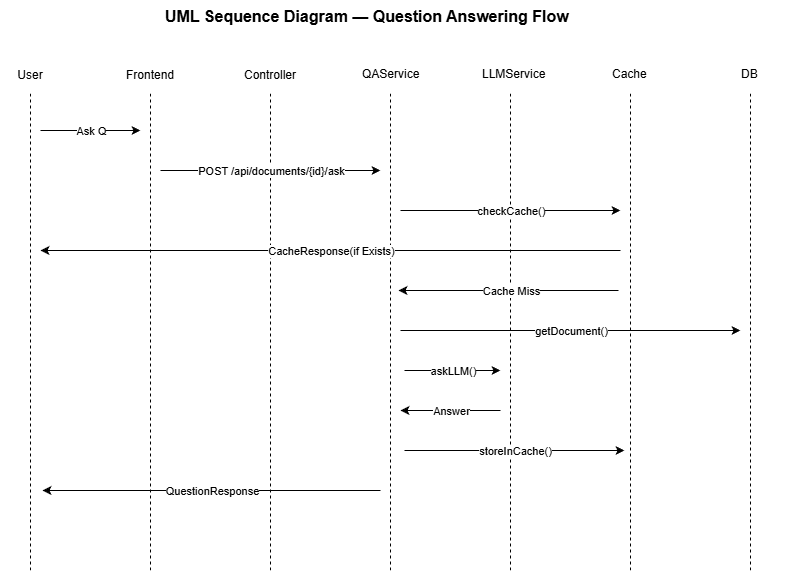

The diagram above was exported from draw.io. Its source (the exported page's mxGraphModel, read from the mxfile embedded in the PNG):
<mxGraphModel dx="1426" dy="743" grid="1" gridSize="10" guides="1" tooltips="1" connect="1" arrows="1" fold="1" page="1" pageScale="1" pageWidth="827" pageHeight="1169" math="0" shadow="0">
  <root>
    <mxCell id="0" />
    <mxCell id="1" parent="0" />
    <mxCell id="dlbubtfdDnh4jDdLZAZT-2" edge="1" parent="1" style="endArrow=none;dashed=1;html=1;rounded=0;" value="">
      <mxGeometry height="50" relative="1" width="50" as="geometry">
        <mxPoint x="68" y="640" as="sourcePoint" />
        <mxPoint x="68" y="160" as="targetPoint" />
      </mxGeometry>
    </mxCell>
    <mxCell id="dlbubtfdDnh4jDdLZAZT-3" parent="1" style="text;html=1;whiteSpace=wrap;strokeColor=none;fillColor=none;align=center;verticalAlign=middle;rounded=0;" value="User" vertex="1">
      <mxGeometry height="30" width="60" x="38" y="130" as="geometry" />
    </mxCell>
    <mxCell id="dlbubtfdDnh4jDdLZAZT-4" edge="1" parent="1" style="endArrow=none;dashed=1;html=1;rounded=0;" value="">
      <mxGeometry height="50" relative="1" width="50" as="geometry">
        <mxPoint x="188" y="640" as="sourcePoint" />
        <mxPoint x="188" y="160" as="targetPoint" />
      </mxGeometry>
    </mxCell>
    <mxCell id="dlbubtfdDnh4jDdLZAZT-5" parent="1" style="text;html=1;whiteSpace=wrap;strokeColor=none;fillColor=none;align=center;verticalAlign=middle;rounded=0;" value="Frontend" vertex="1">
      <mxGeometry height="30" width="60" x="158" y="130" as="geometry" />
    </mxCell>
    <mxCell id="dlbubtfdDnh4jDdLZAZT-6" edge="1" parent="1" style="endArrow=none;dashed=1;html=1;rounded=0;" value="">
      <mxGeometry height="50" relative="1" width="50" as="geometry">
        <mxPoint x="308" y="640" as="sourcePoint" />
        <mxPoint x="308" y="160" as="targetPoint" />
      </mxGeometry>
    </mxCell>
    <mxCell id="dlbubtfdDnh4jDdLZAZT-7" parent="1" style="text;html=1;whiteSpace=wrap;strokeColor=none;fillColor=none;align=center;verticalAlign=middle;rounded=0;" value="Controller" vertex="1">
      <mxGeometry height="30" width="60" x="278" y="130" as="geometry" />
    </mxCell>
    <mxCell id="dlbubtfdDnh4jDdLZAZT-8" edge="1" parent="1" style="endArrow=none;dashed=1;html=1;rounded=0;" value="">
      <mxGeometry height="50" relative="1" width="50" as="geometry">
        <mxPoint x="428" y="640" as="sourcePoint" />
        <mxPoint x="428" y="160" as="targetPoint" />
      </mxGeometry>
    </mxCell>
    <mxCell id="dlbubtfdDnh4jDdLZAZT-9" edge="1" parent="1" style="endArrow=none;dashed=1;html=1;rounded=0;" value="">
      <mxGeometry height="50" relative="1" width="50" as="geometry">
        <mxPoint x="548" y="640" as="sourcePoint" />
        <mxPoint x="548" y="160" as="targetPoint" />
      </mxGeometry>
    </mxCell>
    <mxCell id="dlbubtfdDnh4jDdLZAZT-10" edge="1" parent="1" style="endArrow=none;dashed=1;html=1;rounded=0;" value="">
      <mxGeometry height="50" relative="1" width="50" as="geometry">
        <mxPoint x="668" y="640" as="sourcePoint" />
        <mxPoint x="668" y="160" as="targetPoint" />
      </mxGeometry>
    </mxCell>
    <mxCell id="dlbubtfdDnh4jDdLZAZT-11" parent="1" style="text;whiteSpace=wrap;" value="QAService" vertex="1">
      <mxGeometry height="40" width="90" x="398" y="130" as="geometry" />
    </mxCell>
    <mxCell id="dlbubtfdDnh4jDdLZAZT-12" parent="1" style="text;whiteSpace=wrap;" value="LLMService         " vertex="1">
      <mxGeometry height="40" width="90" x="518" y="130" as="geometry" />
    </mxCell>
    <mxCell id="dlbubtfdDnh4jDdLZAZT-13" parent="1" style="text;whiteSpace=wrap;" value="Cache" vertex="1">
      <mxGeometry height="40" width="90" x="648" y="130" as="geometry" />
    </mxCell>
    <mxCell id="dlbubtfdDnh4jDdLZAZT-18" edge="1" parent="1" style="endArrow=classic;html=1;rounded=0;" value="">
      <mxGeometry relative="1" as="geometry">
        <Array as="points">
          <mxPoint x="128" y="200" />
        </Array>
        <mxPoint x="78" y="200" as="sourcePoint" />
        <mxPoint x="178" y="200" as="targetPoint" />
      </mxGeometry>
    </mxCell>
    <mxCell id="dlbubtfdDnh4jDdLZAZT-19" connectable="0" parent="dlbubtfdDnh4jDdLZAZT-18" style="edgeLabel;resizable=0;html=1;;align=center;verticalAlign=middle;" value="Ask Q" vertex="1">
      <mxGeometry relative="1" as="geometry" />
    </mxCell>
    <mxCell id="dlbubtfdDnh4jDdLZAZT-20" edge="1" parent="1" style="endArrow=classic;html=1;rounded=0;" value="">
      <mxGeometry relative="1" as="geometry">
        <Array as="points">
          <mxPoint x="248" y="240" />
        </Array>
        <mxPoint x="198" y="240" as="sourcePoint" />
        <mxPoint x="418" y="240" as="targetPoint" />
      </mxGeometry>
    </mxCell>
    <mxCell id="dlbubtfdDnh4jDdLZAZT-21" connectable="0" parent="dlbubtfdDnh4jDdLZAZT-20" style="edgeLabel;resizable=0;html=1;;align=center;verticalAlign=middle;" value="POST /api/documents/{id}/ask" vertex="1">
      <mxGeometry relative="1" as="geometry" />
    </mxCell>
    <mxCell id="dlbubtfdDnh4jDdLZAZT-22" edge="1" parent="1" style="endArrow=classic;html=1;rounded=0;" value="">
      <mxGeometry relative="1" as="geometry">
        <Array as="points">
          <mxPoint x="488" y="280" />
        </Array>
        <mxPoint x="438" y="280" as="sourcePoint" />
        <mxPoint x="658" y="280" as="targetPoint" />
      </mxGeometry>
    </mxCell>
    <mxCell id="dlbubtfdDnh4jDdLZAZT-23" connectable="0" parent="dlbubtfdDnh4jDdLZAZT-22" style="edgeLabel;resizable=0;html=1;;align=center;verticalAlign=middle;" value="checkCache()" vertex="1">
      <mxGeometry relative="1" as="geometry" />
    </mxCell>
    <mxCell id="dlbubtfdDnh4jDdLZAZT-24" edge="1" parent="1" style="endArrow=classic;html=1;rounded=0;" value="">
      <mxGeometry relative="1" as="geometry">
        <Array as="points">
          <mxPoint x="658" y="320" />
        </Array>
        <mxPoint x="658" y="320" as="sourcePoint" />
        <mxPoint x="78" y="320" as="targetPoint" />
      </mxGeometry>
    </mxCell>
    <mxCell id="dlbubtfdDnh4jDdLZAZT-25" connectable="0" parent="dlbubtfdDnh4jDdLZAZT-24" style="edgeLabel;resizable=0;html=1;;align=center;verticalAlign=middle;" value="CacheResponse(if Exists)" vertex="1">
      <mxGeometry relative="1" as="geometry" />
    </mxCell>
    <mxCell id="dlbubtfdDnh4jDdLZAZT-28" edge="1" parent="1" style="endArrow=classic;html=1;rounded=0;" value="">
      <mxGeometry relative="1" as="geometry">
        <Array as="points">
          <mxPoint x="656" y="360" />
        </Array>
        <mxPoint x="616" y="360" as="sourcePoint" />
        <mxPoint x="436" y="360" as="targetPoint" />
      </mxGeometry>
    </mxCell>
    <mxCell id="dlbubtfdDnh4jDdLZAZT-29" connectable="0" parent="dlbubtfdDnh4jDdLZAZT-28" style="edgeLabel;resizable=0;html=1;;align=center;verticalAlign=middle;" value="Cache Miss" vertex="1">
      <mxGeometry relative="1" as="geometry">
        <mxPoint x="-18" as="offset" />
      </mxGeometry>
    </mxCell>
    <mxCell id="dlbubtfdDnh4jDdLZAZT-30" edge="1" parent="1" style="endArrow=none;dashed=1;html=1;rounded=0;" value="">
      <mxGeometry height="50" relative="1" width="50" as="geometry">
        <mxPoint x="788" y="640" as="sourcePoint" />
        <mxPoint x="788" y="160" as="targetPoint" />
      </mxGeometry>
    </mxCell>
    <mxCell id="dlbubtfdDnh4jDdLZAZT-32" parent="1" style="text;whiteSpace=wrap;" value="DB" vertex="1">
      <mxGeometry height="40" width="50" x="777" y="130" as="geometry" />
    </mxCell>
    <mxCell id="dlbubtfdDnh4jDdLZAZT-33" edge="1" parent="1" style="endArrow=classic;html=1;rounded=0;" value="">
      <mxGeometry relative="1" as="geometry">
        <Array as="points">
          <mxPoint x="488" y="400" />
        </Array>
        <mxPoint x="438" y="400" as="sourcePoint" />
        <mxPoint x="778" y="400" as="targetPoint" />
      </mxGeometry>
    </mxCell>
    <mxCell id="dlbubtfdDnh4jDdLZAZT-34" connectable="0" parent="dlbubtfdDnh4jDdLZAZT-33" style="edgeLabel;resizable=0;html=1;;align=center;verticalAlign=middle;" value="getDocument()" vertex="1">
      <mxGeometry relative="1" as="geometry" />
    </mxCell>
    <mxCell id="dlbubtfdDnh4jDdLZAZT-35" edge="1" parent="1" style="endArrow=classic;html=1;rounded=0;" value="a">
      <mxGeometry relative="1" as="geometry">
        <Array as="points">
          <mxPoint x="492" y="440" />
        </Array>
        <mxPoint x="442" y="440" as="sourcePoint" />
        <mxPoint x="538" y="440" as="targetPoint" />
      </mxGeometry>
    </mxCell>
    <mxCell id="dlbubtfdDnh4jDdLZAZT-36" connectable="0" parent="dlbubtfdDnh4jDdLZAZT-35" style="edgeLabel;resizable=0;html=1;;align=center;verticalAlign=middle;" value="askLLM()" vertex="1">
      <mxGeometry relative="1" as="geometry" />
    </mxCell>
    <mxCell id="dlbubtfdDnh4jDdLZAZT-39" edge="1" parent="1" style="endArrow=classic;html=1;rounded=0;" value="">
      <mxGeometry relative="1" as="geometry">
        <mxPoint x="538" y="480" as="sourcePoint" />
        <mxPoint x="438" y="480" as="targetPoint" />
      </mxGeometry>
    </mxCell>
    <mxCell id="dlbubtfdDnh4jDdLZAZT-40" connectable="0" parent="dlbubtfdDnh4jDdLZAZT-39" style="edgeLabel;resizable=0;html=1;;align=center;verticalAlign=middle;" value="Answer" vertex="1">
      <mxGeometry relative="1" as="geometry" />
    </mxCell>
    <mxCell id="dlbubtfdDnh4jDdLZAZT-41" edge="1" parent="1" style="endArrow=classic;html=1;rounded=0;" value="">
      <mxGeometry relative="1" as="geometry">
        <Array as="points">
          <mxPoint x="492" y="520" />
        </Array>
        <mxPoint x="442" y="520" as="sourcePoint" />
        <mxPoint x="662" y="520" as="targetPoint" />
      </mxGeometry>
    </mxCell>
    <mxCell id="dlbubtfdDnh4jDdLZAZT-42" connectable="0" parent="dlbubtfdDnh4jDdLZAZT-41" style="edgeLabel;resizable=0;html=1;;align=center;verticalAlign=middle;" value="storeInCache()" vertex="1">
      <mxGeometry relative="1" as="geometry" />
    </mxCell>
    <mxCell id="dlbubtfdDnh4jDdLZAZT-45" edge="1" parent="1" style="endArrow=classic;html=1;rounded=0;" value="">
      <mxGeometry relative="1" as="geometry">
        <mxPoint x="418" y="560" as="sourcePoint" />
        <mxPoint x="80" y="560" as="targetPoint" />
      </mxGeometry>
    </mxCell>
    <mxCell id="dlbubtfdDnh4jDdLZAZT-46" connectable="0" parent="dlbubtfdDnh4jDdLZAZT-45" style="edgeLabel;resizable=0;html=1;;align=center;verticalAlign=middle;" value="QuestionResponse" vertex="1">
      <mxGeometry relative="1" as="geometry" />
    </mxCell>
    <mxCell id="dlbubtfdDnh4jDdLZAZT-47" parent="1" style="text;whiteSpace=wrap;html=1;fillColor=none;fontStyle=1" value="&lt;font style=&quot;font-size: 16px;&quot;&gt;UML Sequence Diagram — Question Answering Flow&lt;/font&gt;" vertex="1">
      <mxGeometry height="40" width="426" x="201" y="70" as="geometry" />
    </mxCell>
  </root>
</mxGraphModel>